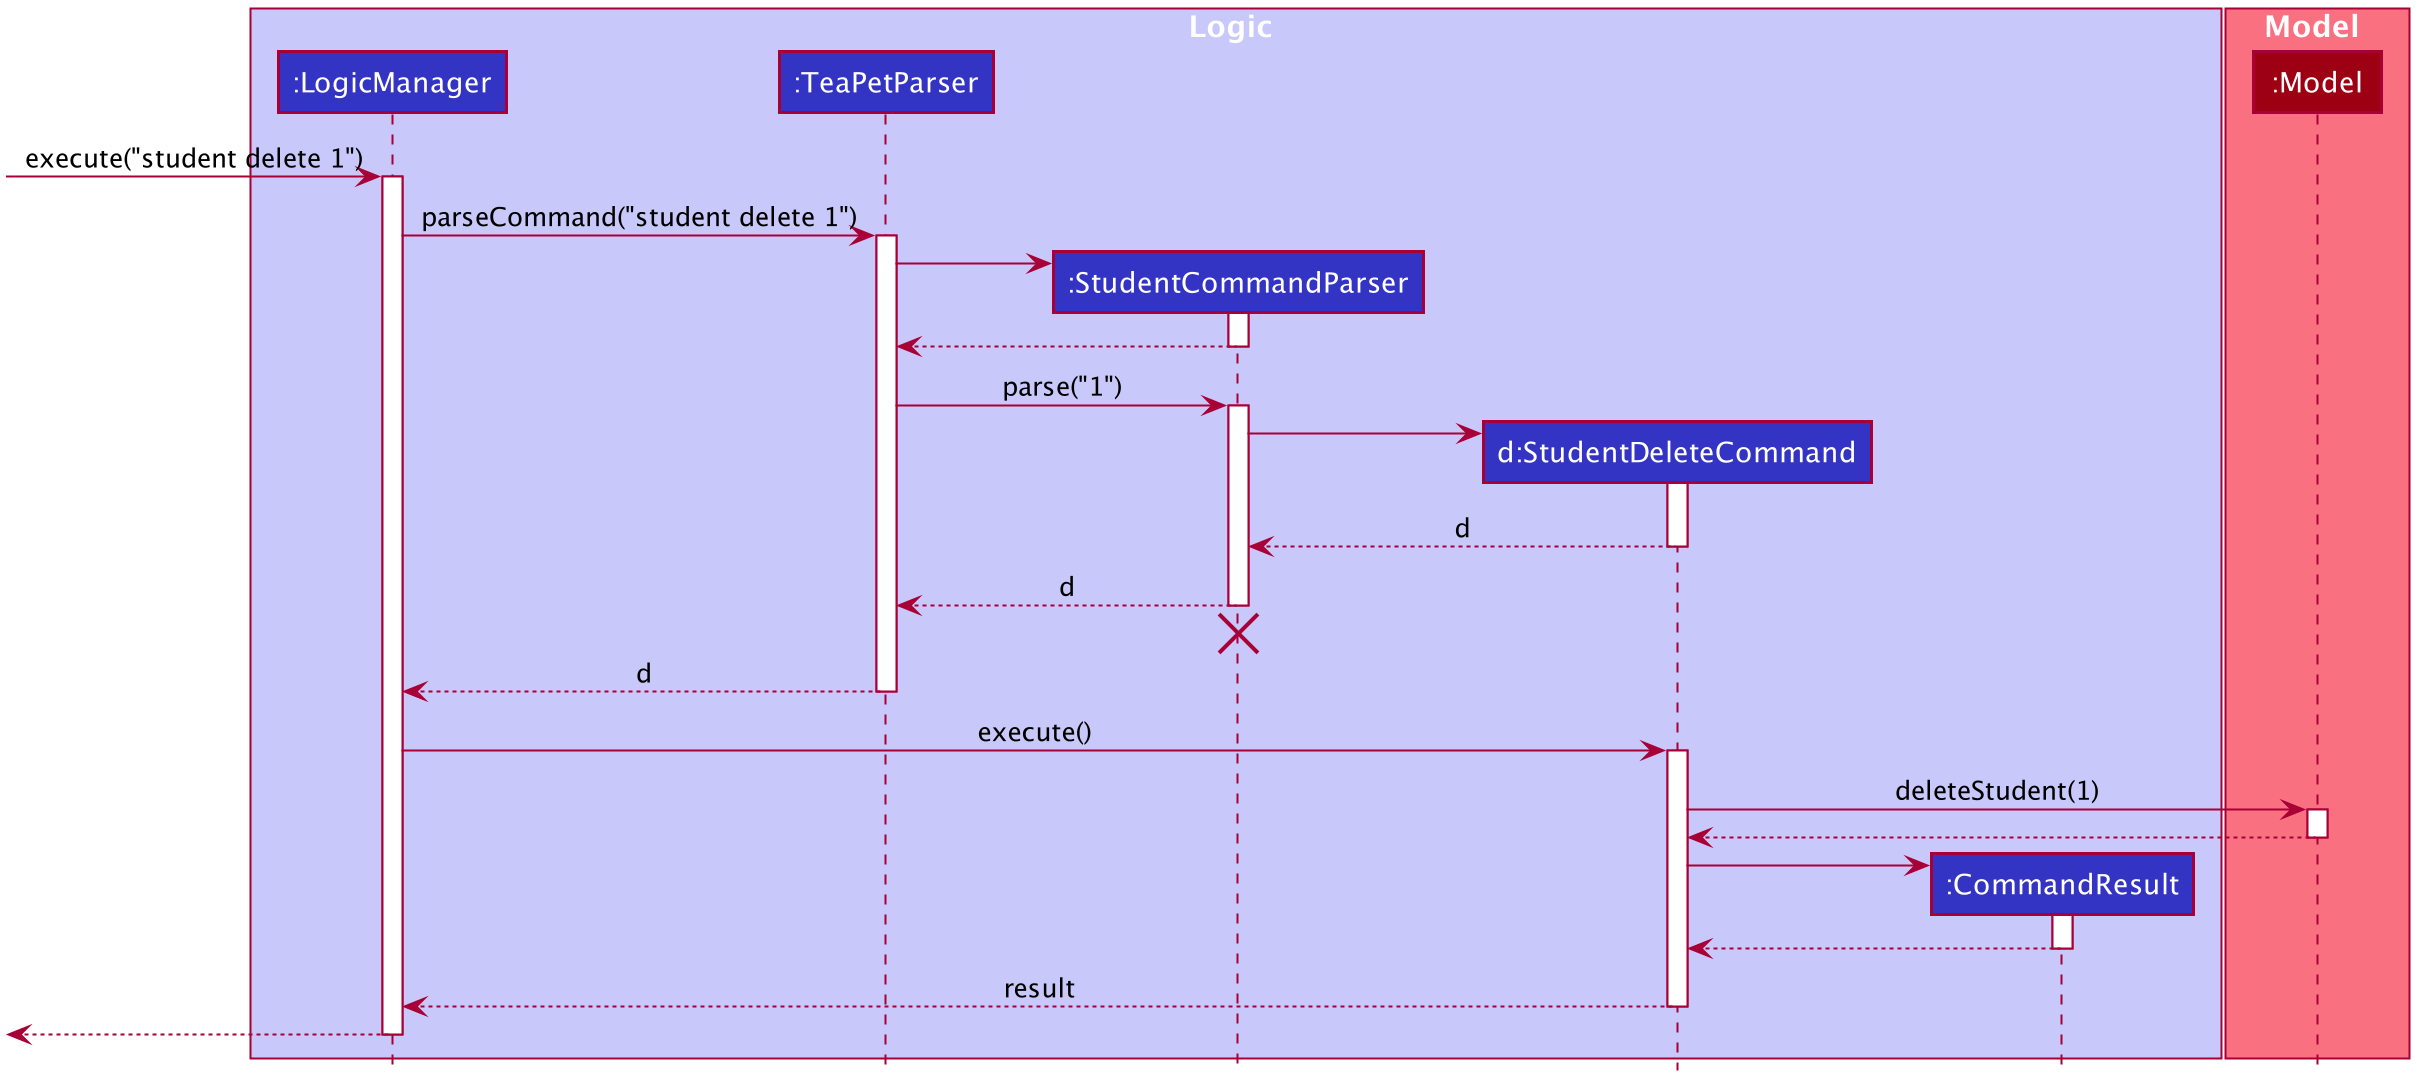

The diagram above was rendered by PlantUML. Its source (embedded in the PNG):
@startuml








skinparam BackgroundColor #FFFFFFF

skinparam Shadowing false

skinparam Class {
    FontColor #FFFFFF
    BorderThickness 1
    BorderColor #FFFFFF
    StereotypeFontColor #FFFFFF
    FontName Arial
}

skinparam Actor {
    BorderColor #000000
    Color #000000
    FontName Arial
}

skinparam Sequence {
    MessageAlign center
    BoxFontSize 15
    BoxPadding 0
    BoxFontColor #FFFFFF
    FontName Arial
}

skinparam Participant {
    FontColor #FFFFFFF
    Padding 20
}

skinparam MinClassWidth 50
skinparam ParticipantPadding 10
skinparam Shadowing false
skinparam DefaultTextAlignment center
skinparam packageStyle Rectangle

hide footbox
hide members
hide circle

box Logic #C8C8FA
participant ":LogicManager" as LogicManager #3333C4
participant ":TeaPetParser" as TeaPetParser #3333C4
participant ":StudentCommandParser" as StudentCommandParser #3333C4
participant "d:StudentDeleteCommand" as StudentDeleteCommand #3333C4
participant ":CommandResult" as CommandResult #3333C4
end box

box Model #F97181
participant ":Model" as Model #9D0012
end box

[-> LogicManager : execute("student delete 1")
activate LogicManager

LogicManager -> TeaPetParser : parseCommand("student delete 1")
activate TeaPetParser

create StudentCommandParser
TeaPetParser -> StudentCommandParser
activate StudentCommandParser

StudentCommandParser --> TeaPetParser
deactivate StudentCommandParser

TeaPetParser -> StudentCommandParser : parse("1")
activate StudentCommandParser

create StudentDeleteCommand
StudentCommandParser -> StudentDeleteCommand
activate StudentDeleteCommand

StudentDeleteCommand --> StudentCommandParser : d
deactivate StudentDeleteCommand

StudentCommandParser --> TeaPetParser : d
deactivate StudentCommandParser
StudentCommandParser -[hidden]-> TeaPetParser
destroy StudentCommandParser

TeaPetParser --> LogicManager : d
deactivate TeaPetParser

LogicManager -> StudentDeleteCommand : execute()
activate StudentDeleteCommand

StudentDeleteCommand -> Model : deleteStudent(1)
activate Model

Model --> StudentDeleteCommand
deactivate Model

create CommandResult
StudentDeleteCommand -> CommandResult
activate CommandResult

CommandResult --> StudentDeleteCommand
deactivate CommandResult

StudentDeleteCommand --> LogicManager : result
deactivate StudentDeleteCommand

[<--LogicManager
deactivate LogicManager
@enduml